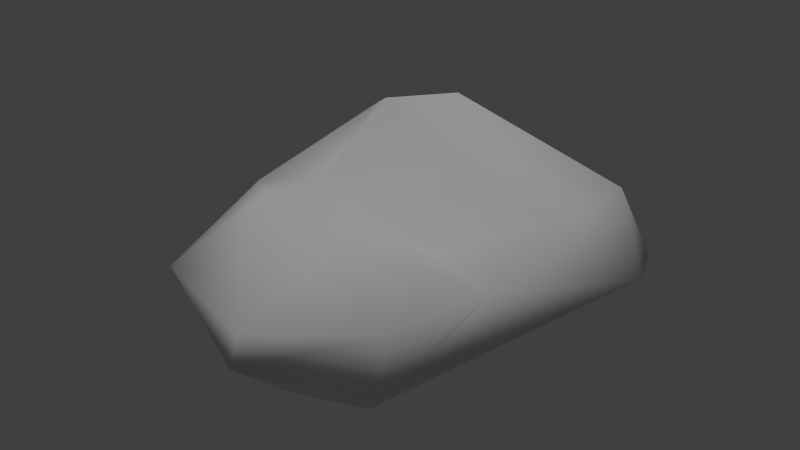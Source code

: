 # Source: ironOre_a_lod2.blend  (saved by Blender 2.72.0; exported with 4.5.12 LTS)
import bpy
from mathutils import Matrix  # noqa: F401  (used for matrix-valued properties, if any)

bpy.ops.wm.read_factory_settings(use_empty=True)
scene = bpy.context.scene
scene.name = 'Scene'

# ---- collections
col_collection_1 = bpy.data.collections.new('Collection 1'); scene.collection.children.link(col_collection_1)

# ---- materials (node trees are filled in below, after node groups)
mat_material = bpy.data.materials.new('Material')
mat_material.alpha_threshold = 0.0
mat_material.use_transparent_shadow = False
mat_material.roughness = 0.5
mat_material.line_color = (0.0, 0.0, 0.0, 1.0)

# ---- material node trees

# ---- world
world_world = bpy.data.worlds.new('World'); scene.world = world_world
world_world.color = (0.05088, 0.05088, 0.05088)
world_world.use_sun_shadow = False
world_world.sun_shadow_jitter_overblur = 0.0
world_world.cycles.sampling_method = 'MANUAL'
world_world.cycles.sample_map_resolution = 256

# ---- lights
light_hemi = bpy.data.lights.new('Hemi', 'SUN')
light_hemi.transmission_factor = 0.0
light_hemi.angle = 0.1993
light_hemi.energy = 1.0
light_hemi.shadow_buffer_clip_start = 0.5
light_hemi.shadow_soft_size = 0.1
light_hemi.shadow_cascade_max_distance = 1000.0
light_hemi.cycles.use_multiple_importance_sampling = False

# ---- meshes
me_rockflat8 = bpy.data.meshes.new('rockflat8')
me_rockflat8.from_pydata([(-0.7781, 0.2174, 0.2024), (0.7538, 1.494, -0.5787), (0.8202, -0.9536, -0.3669), (-0.753, -0.6158, -0.5391), (0.3651, 0.2713, -0.5831), (-0.8496, 1.128, 0.5384), (-0.8417, -0.9781, -0.2163), (-1.33, 1.168, -0.2047), (-0.5571, 1.451, -0.372), (-0.829, -1.04, 0.0563), (1.22, 1.247, 0.203), (0.1688, -1.051, -0.5487), (0.07269, -1.39, -0.3084), (0.8417, -0.861, 0.05375), (1.074, -0.2019, 0.09656), (1.104, 0.4972, 0.3354), (-0.001018, -0.2743, 0.1581), (-0.995, 0.004892, -0.564), (-0.1064, 1.026, 0.7649), (-0.41, 0.2257, 0.2872), (-1.183, -0.139, -0.03878), (0.4906, 1.769, -0.344), (1.457, 1.104, -0.03566), (0.9523, -0.1951, -0.4679), (0.585, -0.9525, -0.5462), (-1.128, 1.225, 0.2347), (-1.416, 0.2835, -0.3937), (-0.3166, -1.272, -0.1454), (-0.5569, 0.7629, 0.6939), (1.618, 0.7024, 0.01863), (-0.671, -0.3733, 0.2985), (-1.493, 0.3279, -0.156), (0.4443, 0.0316, 0.07398), (0.05391, -1.325, -0.05349), (0.3222, 1.691, 0.1498), (-0.0231, 1.77, -0.3968), (0.9996, 1.174, 0.4173), (-1.023, 0.9829, -0.4535), (-1.309, 0.3436, 0.07675)], [], [(37, 26, 7), (4, 24, 11), (16, 0, 30), (16, 19, 0), (5, 25, 38), (2, 24, 23), (3, 11, 27), (3, 27, 6), (28, 19, 15), (30, 38, 20), (23, 4, 1), (16, 33, 13), (2, 23, 29), (37, 7, 8), (5, 0, 28), (3, 20, 26), (3, 26, 17), (30, 0, 38), (31, 20, 38), (6, 27, 9), (22, 29, 1), (7, 38, 25), (34, 21, 35), (32, 16, 14), (29, 36, 15), (36, 10, 34), (13, 14, 16), (27, 12, 33), (31, 38, 7), (26, 20, 31), (34, 25, 5), (6, 9, 20), (34, 35, 25), (5, 38, 0), (10, 22, 21), (10, 21, 34), (3, 17, 11), (37, 8, 17), (2, 29, 14), (21, 1, 35), (15, 14, 29), (24, 2, 12), (23, 1, 29), (28, 15, 18), (13, 2, 14), (24, 12, 11), (13, 12, 2), (4, 11, 17), (30, 9, 33), (15, 32, 14), (30, 20, 9), (9, 27, 33), (18, 5, 28), (24, 4, 23), (13, 33, 12), (3, 6, 20), (12, 27, 11), (8, 4, 17), (30, 33, 16), (0, 19, 28), (5, 18, 34), (16, 32, 19), (15, 19, 32), (18, 15, 36), (18, 36, 34), (35, 8, 25), (17, 26, 37), (29, 22, 10), (26, 31, 7), (29, 10, 36), (1, 8, 35), (7, 25, 8), (1, 4, 8), (22, 1, 21)])
me_rockflat8.polygons.foreach_set('use_smooth', [True] * 74)
_uv = me_rockflat8.uv_layers.new(name='UVMap')
_uv.uv.foreach_set('vector', [0.419, 0.7668, 0.3954, 0.6342, 0.4987, 0.719, 0.04873, 0.6361, 0.1478, 0.2934, 0.233, 0.363, 0.4722, 0.427, 0.472, 0.5402, 0.4341, 0.4865, 0.4722, 0.427, 0.5059, 0.5066, 0.472, 0.5402, 0.5649, 0.6097, 0.552, 0.6426, 0.447, 0.5992, 0.429, 0.2378, 0.3808, 0.1878, 0.5619, 0.1952, 0.3099, 0.5181, 0.233, 0.363, 0.3412, 0.4154, 0.3099, 0.5181, 0.3412, 0.4154, 0.3414, 0.4791, 0.5618, 0.559, 0.5059, 0.5066, 0.6531, 0.3781, 0.4341, 0.4865, 0.447, 0.5992, 0.3947, 0.5537, 0.5619, 0.1952, 0.6211, 0.02915, 0.8789, 0.1106, 0.4722, 0.427, 0.3527, 0.3701, 0.461, 0.2931, 0.429, 0.2378, 0.5619, 0.1952, 0.7174, 0.3151, 0.537, 0.8264, 0.4987, 0.719, 0.66, 0.7301, 0.5649, 0.6097, 0.472, 0.5402, 0.5618, 0.559, 0.3099, 0.5181, 0.3947, 0.5537, 0.3954, 0.6342, 0.3099, 0.5181, 0.3954, 0.6342, 0.3279, 0.6162, 0.4341, 0.4865, 0.472, 0.5402, 0.447, 0.5992, 0.4209, 0.6201, 0.3947, 0.5537, 0.447, 0.5992, 0.3414, 0.4791, 0.3412, 0.4154, 0.3634, 0.47, 0.8003, 0.3307, 0.7174, 0.3151, 0.8789, 0.1106, 0.4987, 0.719, 0.447, 0.5992, 0.552, 0.6426, 0.724, 0.5702, 0.7979, 0.5999, 0.75, 0.6557, 0.5398, 0.4014, 0.4722, 0.427, 0.5619, 0.3074, 0.7174, 0.3151, 0.7124, 0.4525, 0.6531, 0.3781, 0.7124, 0.4525, 0.7642, 0.4207, 0.724, 0.5702, 0.461, 0.2931, 0.5619, 0.3074, 0.4722, 0.427, 0.3412, 0.4154, 0.3189, 0.3523, 0.3527, 0.3701, 0.4209, 0.6201, 0.447, 0.5992, 0.4987, 0.719, 0.3954, 0.6342, 0.3947, 0.5537, 0.4209, 0.6201, 0.724, 0.5702, 0.552, 0.6426, 0.5649, 0.6097, 0.3414, 0.4791, 0.3634, 0.47, 0.3947, 0.5537, 0.724, 0.5702, 0.75, 0.6557, 0.552, 0.6426, 0.5649, 0.6097, 0.447, 0.5992, 0.472, 0.5402, 0.7642, 0.4207, 0.7977, 0.3526, 0.7979, 0.5999, 0.7642, 0.4207, 0.7979, 0.5999, 0.724, 0.5702, 0.3099, 0.5181, 0.3279, 0.6162, 0.233, 0.363, 0.537, 0.8264, 0.66, 0.7301, 0.7065, 0.9602, 0.429, 0.2378, 0.7174, 0.3151, 0.5619, 0.3074, 0.7979, 0.5999, 0.8784, 0.595, 0.75, 0.6557, 0.6531, 0.3781, 0.5619, 0.3074, 0.7174, 0.3151, 0.3808, 0.1878, 0.429, 0.2378, 0.3189, 0.3523, 0.5619, 0.1952, 0.8789, 0.1106, 0.7174, 0.3151, 0.5618, 0.559, 0.6531, 0.3781, 0.6115, 0.5401, 0.461, 0.2931, 0.429, 0.2378, 0.5619, 0.3074, 0.1478, 0.2934, 0.3189, 0.3523, 0.233, 0.363, 0.461, 0.2931, 0.3189, 0.3523, 0.429, 0.2378, 0.04873, 0.6361, 0.233, 0.363, 0.3279, 0.6162, 0.4341, 0.4865, 0.3634, 0.47, 0.3527, 0.3701, 0.6531, 0.3781, 0.5398, 0.4014, 0.5619, 0.3074, 0.4341, 0.4865, 0.3947, 0.5537, 0.3634, 0.47, 0.3634, 0.47, 0.3412, 0.4154, 0.3527, 0.3701, 0.6115, 0.5401, 0.5649, 0.6097, 0.5618, 0.559, 0.3808, 0.1878, 0.6211, 0.02915, 0.5619, 0.1952, 0.461, 0.2931, 0.3527, 0.3701, 0.3189, 0.3523, 0.3099, 0.5181, 0.3414, 0.4791, 0.3947, 0.5537, 0.3189, 0.3523, 0.3412, 0.4154, 0.233, 0.363, 0.66, 0.7301, 0.8915, 0.8926, 0.7065, 0.9602, 0.4341, 0.4865, 0.3527, 0.3701, 0.4722, 0.427, 0.472, 0.5402, 0.5059, 0.5066, 0.5618, 0.559, 0.5649, 0.6097, 0.6115, 0.5401, 0.724, 0.5702, 0.4722, 0.427, 0.5398, 0.4014, 0.5059, 0.5066, 0.6531, 0.3781, 0.5059, 0.5066, 0.5398, 0.4014, 0.6115, 0.5401, 0.6531, 0.3781, 0.7124, 0.4525, 0.6115, 0.5401, 0.7124, 0.4525, 0.724, 0.5702, 0.75, 0.6557, 0.66, 0.7301, 0.552, 0.6426, 0.3279, 0.6162, 0.3954, 0.6342, 0.419, 0.7668, 0.7174, 0.3151, 0.7977, 0.3526, 0.7642, 0.4207, 0.3954, 0.6342, 0.4209, 0.6201, 0.4987, 0.719, 0.7174, 0.3151, 0.7642, 0.4207, 0.7124, 0.4525, 0.8784, 0.595, 0.66, 0.7301, 0.75, 0.6557, 0.4987, 0.719, 0.552, 0.6426, 0.66, 0.7301, 0.8784, 0.595, 0.8915, 0.8926, 0.66, 0.7301, 0.7977, 0.3526, 0.8784, 0.595, 0.7979, 0.5999])
me_rockflat8.materials.append(mat_material)
me_rockflat8.use_remesh_preserve_volume = False
me_rockflat8.use_remesh_preserve_attributes = False
me_rockflat8.use_mirror_vertex_groups = False
me_rockflat8.update()

# ---- objects
ob_base01 = bpy.data.objects.new('base01', None)
ob_collision_1 = bpy.data.objects.new('collision-1', None)
ob_start01 = bpy.data.objects.new('start01', None)
ob_rockflat8 = bpy.data.objects.new('rockflat8', me_rockflat8)
ob_nulldetail0 = bpy.data.objects.new('nulldetail0', None)
ob_detail96 = bpy.data.objects.new('detail96', None)
ob_detail8 = bpy.data.objects.new('detail8', None)
ob_hemi = bpy.data.objects.new('Hemi', light_hemi)

# ---- transforms, parenting, visibility, modifiers, constraints
ob_base01.location = (0.0, 0.0, 0.0)
ob_base01.empty_image_offset = (0.0, 0.0)
ob_base01.lineart.crease_threshold = 0.0
ob_collision_1.parent = ob_base01
ob_collision_1.location = (0.0, 0.0, 0.0)
ob_collision_1.empty_image_offset = (0.0, 0.0)
ob_collision_1.lineart.crease_threshold = 0.0
ob_start01.parent = ob_base01
ob_start01.location = (0.0, 0.0, 0.0)
ob_start01.empty_image_offset = (0.0, 0.0)
ob_start01.lineart.crease_threshold = 0.0
ob_rockflat8.parent = ob_start01
ob_rockflat8.location = (0.0, 0.0, 0.4569)
ob_rockflat8.lineart.crease_threshold = 0.0
_m = ob_rockflat8.modifiers.new('Decimate', 'DECIMATE')
_m.ratio = 0.708
ob_nulldetail0.parent = ob_base01
ob_nulldetail0.location = (0.0, 0.0, 0.0)
ob_nulldetail0.empty_image_offset = (0.0, 0.0)
ob_nulldetail0.lineart.crease_threshold = 0.0
ob_detail96.parent = ob_base01
ob_detail96.location = (0.0, 0.0, 0.0)
ob_detail96.empty_image_offset = (0.0, 0.0)
ob_detail96.lineart.crease_threshold = 0.0
ob_detail8.parent = ob_base01
ob_detail8.location = (0.0, 0.0, 0.0)
ob_detail8.empty_image_offset = (0.0, 0.0)
ob_detail8.lineart.crease_threshold = 0.0
ob_hemi.location = (6.038, -1.989, 1.759)
ob_hemi.lineart.crease_threshold = 0.0

# ---- collection membership
col_collection_1.objects.link(ob_base01)
col_collection_1.objects.link(ob_collision_1)
col_collection_1.objects.link(ob_start01)
col_collection_1.objects.link(ob_rockflat8)
col_collection_1.objects.link(ob_nulldetail0)
col_collection_1.objects.link(ob_detail96)
col_collection_1.objects.link(ob_detail8)
col_collection_1.objects.link(ob_hemi)

# ---- scene / render settings (as saved in the file)
scene.frame_start = 1; scene.frame_end = 250; scene.frame_set(1)
scene.render.engine = 'BLENDER_EEVEE_NEXT'
scene.render.image_settings.color_mode = 'RGB'
scene.render.image_settings.compression = 90
scene.render.resolution_percentage = 50
scene.render.dither_intensity = 0.0
scene.render.bake_margin = 2
scene.render.bake_bias = 0.0
scene.cycles.use_denoising = False
scene.cycles.samples = 10
scene.cycles.sampling_pattern = 'TABULATED_SOBOL'
scene.cycles.light_sampling_threshold = 0.0
scene.cycles.use_adaptive_sampling = False
scene.cycles.use_light_tree = False
scene.cycles.blur_glossy = 0.0
scene.cycles.volume_bounces = 1
scene.cycles.pixel_filter_type = 'GAUSSIAN'
scene.cycles.sample_clamp_indirect = 0.0
scene.view_settings.view_transform = 'Standard'
bpy.context.view_layer.update()

# ---- added for rendering (the .blend has no active camera): camera
cam_auto = bpy.data.cameras.new('AutoCamera')
cam_auto.lens = 50.0
cam_auto.sensor_width = 36.0
cam_auto.clip_end = 1000.0
ob_auto_camera = bpy.data.objects.new('AutoCamera', cam_auto)
scene.collection.objects.link(ob_auto_camera)
ob_auto_camera.location = (4.35773, -4.97712, 3.98757)
ob_auto_camera.rotation_euler = (1.09748, -7.21219e-08, 0.694738)
scene.camera = ob_auto_camera
bpy.context.view_layer.update()

